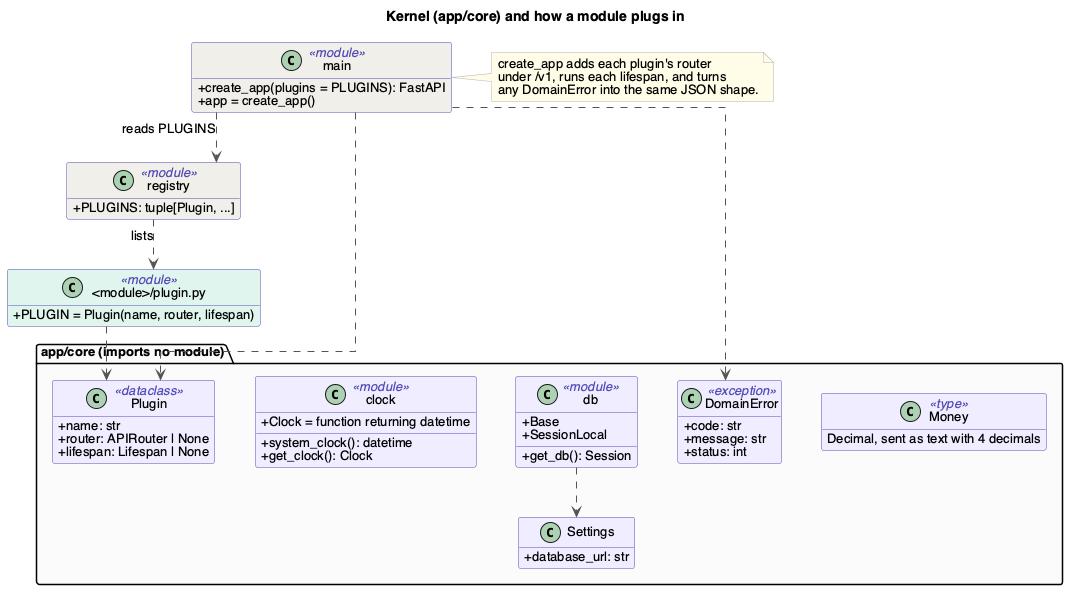

The diagram above was rendered by PlantUML. Its source (embedded in the PNG):
@startuml core
' Render with: plantuml -tpng docs/Design/SoftArchitecture/figures/core.puml
!include style.iuml
title Kernel (app/core) and how a module plugs in

class main <<module>> #F1EFE8 {
  +create_app(plugins = PLUGINS): FastAPI
  +app = create_app()
}
class registry <<module>> #F1EFE8 {
  +PLUGINS: tuple[Plugin, ...]
}
class "<module>/plugin.py" as modplugin <<module>> #E1F5EE {
  +PLUGIN = Plugin(name, router, lifespan)
}

package "app/core (imports no module)" #FAFAFA {
  class Plugin <<dataclass>> {
    +name: str
    +router: APIRouter | None
    +lifespan: Lifespan | None
  }
  class clock <<module>> {
    +Clock = function returning datetime
    +system_clock(): datetime
    +get_clock(): Clock
  }
  class db <<module>> {
    +Base
    +SessionLocal
    +get_db(): Session
  }
  class DomainError <<exception>> {
    +code: str
    +message: str
    +status: int
  }
  class Money <<type>> {
    Decimal, sent as text with 4 decimals
  }
  class Settings {
    +database_url: str
  }
}

main ..> registry : reads PLUGINS
main ..> Plugin
main ..> DomainError
registry ..> modplugin : lists
modplugin ..> Plugin
db ..> Settings
note right of main
  create_app adds each plugin's router
  under /v1, runs each lifespan, and turns
  any DomainError into the same JSON shape.
end note
@enduml